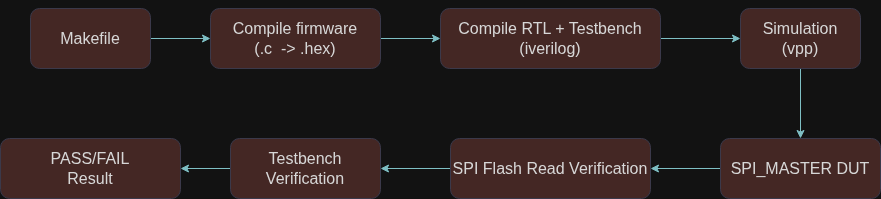

The diagram above was exported from draw.io. Its source (the exported page's mxGraphModel, read from the mxfile embedded in the PNG):
<mxGraphModel dx="2730" dy="564" grid="1" gridSize="10" guides="1" tooltips="1" connect="1" arrows="1" fold="1" page="1" pageScale="1" pageWidth="850" pageHeight="1100" math="0" shadow="0">
  <root>
    <mxCell id="0" />
    <mxCell id="1" parent="0" />
    <mxCell id="3oONOA8qOFTQI0n6rB9t-11" edge="1" parent="1" source="3oONOA8qOFTQI0n6rB9t-2" style="edgeStyle=orthogonalEdgeStyle;rounded=0;orthogonalLoop=1;jettySize=auto;html=1;labelBackgroundColor=none;fontColor=default;strokeColor=#09555B;" target="3oONOA8qOFTQI0n6rB9t-3" value="">
      <mxGeometry relative="1" as="geometry" />
    </mxCell>
    <mxCell id="3oONOA8qOFTQI0n6rB9t-2" parent="1" style="rounded=1;whiteSpace=wrap;html=1;labelBackgroundColor=none;fillColor=#FAD9D5;strokeColor=#D0CEE2;fontColor=#1A1A1A;" value="&lt;font size=&quot;3&quot;&gt;Makefile&lt;/font&gt;" vertex="1">
      <mxGeometry height="60" width="120" x="-980" y="50" as="geometry" />
    </mxCell>
    <mxCell id="3oONOA8qOFTQI0n6rB9t-12" edge="1" parent="1" source="3oONOA8qOFTQI0n6rB9t-3" style="edgeStyle=orthogonalEdgeStyle;rounded=0;orthogonalLoop=1;jettySize=auto;html=1;labelBackgroundColor=none;fontColor=default;strokeColor=#09555B;" target="3oONOA8qOFTQI0n6rB9t-4" value="">
      <mxGeometry relative="1" as="geometry" />
    </mxCell>
    <mxCell id="3oONOA8qOFTQI0n6rB9t-3" parent="1" style="rounded=1;whiteSpace=wrap;html=1;labelBackgroundColor=none;fillColor=#FAD9D5;strokeColor=#D0CEE2;fontColor=#1A1A1A;" value="&lt;div&gt;&lt;font style=&quot;font-size: 16px;&quot;&gt;&lt;br&gt;&lt;/font&gt;&lt;/div&gt;&lt;font size=&quot;3&quot;&gt;Compile firmware&lt;/font&gt;&lt;div&gt;&lt;font size=&quot;3&quot;&gt;(.c&amp;nbsp; -&amp;gt; .hex)&lt;br&gt;&lt;br&gt;&lt;/font&gt;&lt;/div&gt;" vertex="1">
      <mxGeometry height="60" width="170" x="-800" y="50" as="geometry" />
    </mxCell>
    <mxCell id="3oONOA8qOFTQI0n6rB9t-13" edge="1" parent="1" source="3oONOA8qOFTQI0n6rB9t-4" style="edgeStyle=orthogonalEdgeStyle;rounded=0;orthogonalLoop=1;jettySize=auto;html=1;labelBackgroundColor=none;fontColor=default;strokeColor=#09555B;" target="3oONOA8qOFTQI0n6rB9t-10" value="">
      <mxGeometry relative="1" as="geometry" />
    </mxCell>
    <mxCell id="3oONOA8qOFTQI0n6rB9t-4" parent="1" style="rounded=1;whiteSpace=wrap;html=1;labelBackgroundColor=none;fillColor=#FAD9D5;strokeColor=#D0CEE2;fontColor=#1A1A1A;" value="&lt;font style=&quot;font-size: 16px;&quot;&gt;Compile RTL + Testbench&lt;br&gt;       (iverilog)&lt;/font&gt;" vertex="1">
      <mxGeometry height="60" width="220" x="-570" y="50" as="geometry" />
    </mxCell>
    <mxCell id="3oONOA8qOFTQI0n6rB9t-15" edge="1" parent="1" source="3oONOA8qOFTQI0n6rB9t-5" style="edgeStyle=orthogonalEdgeStyle;rounded=0;orthogonalLoop=1;jettySize=auto;html=1;labelBackgroundColor=none;fontColor=default;strokeColor=#09555B;" target="3oONOA8qOFTQI0n6rB9t-6" value="">
      <mxGeometry relative="1" as="geometry" />
    </mxCell>
    <mxCell id="3oONOA8qOFTQI0n6rB9t-5" parent="1" style="rounded=1;whiteSpace=wrap;html=1;labelBackgroundColor=none;fillColor=#FAD9D5;strokeColor=#D0CEE2;fontColor=#1A1A1A;" value="&lt;span style=&quot;font-size: 16px;&quot;&gt;SPI_MASTER DUT&lt;/span&gt;" vertex="1">
      <mxGeometry height="60" width="160" x="-290" y="180" as="geometry" />
    </mxCell>
    <mxCell id="3oONOA8qOFTQI0n6rB9t-16" edge="1" parent="1" source="3oONOA8qOFTQI0n6rB9t-6" style="edgeStyle=orthogonalEdgeStyle;rounded=0;orthogonalLoop=1;jettySize=auto;html=1;labelBackgroundColor=none;fontColor=default;strokeColor=#09555B;" target="3oONOA8qOFTQI0n6rB9t-8" value="">
      <mxGeometry relative="1" as="geometry" />
    </mxCell>
    <mxCell id="3oONOA8qOFTQI0n6rB9t-6" parent="1" style="rounded=1;whiteSpace=wrap;html=1;labelBackgroundColor=none;fillColor=#FAD9D5;strokeColor=#D0CEE2;fontColor=#1A1A1A;" value="&lt;font style=&quot;font-size: 16px;&quot;&gt;SPI Flash Read Verification&lt;/font&gt;" vertex="1">
      <mxGeometry height="60" width="200" x="-560" y="180" as="geometry" />
    </mxCell>
    <mxCell id="3oONOA8qOFTQI0n6rB9t-17" edge="1" parent="1" source="3oONOA8qOFTQI0n6rB9t-8" style="edgeStyle=orthogonalEdgeStyle;rounded=0;orthogonalLoop=1;jettySize=auto;html=1;labelBackgroundColor=none;fontColor=default;strokeColor=#09555B;" target="3oONOA8qOFTQI0n6rB9t-9" value="">
      <mxGeometry relative="1" as="geometry" />
    </mxCell>
    <mxCell id="3oONOA8qOFTQI0n6rB9t-8" parent="1" style="rounded=1;whiteSpace=wrap;html=1;labelBackgroundColor=none;fillColor=#FAD9D5;strokeColor=#D0CEE2;fontColor=#1A1A1A;" value="&lt;font style=&quot;font-size: 16px;&quot;&gt;Testbench Verification&lt;/font&gt;" vertex="1">
      <mxGeometry height="60" width="150" x="-780" y="180" as="geometry" />
    </mxCell>
    <mxCell id="3oONOA8qOFTQI0n6rB9t-9" parent="1" style="rounded=1;whiteSpace=wrap;html=1;labelBackgroundColor=none;fillColor=#FAD9D5;strokeColor=#D0CEE2;fontColor=#1A1A1A;" value="&lt;span style=&quot;font-size: 16px;&quot;&gt;PASS/FAIL &lt;br&gt;Result&lt;/span&gt;" vertex="1">
      <mxGeometry height="60" width="180" x="-1010" y="180" as="geometry" />
    </mxCell>
    <mxCell id="3oONOA8qOFTQI0n6rB9t-14" edge="1" parent="1" source="3oONOA8qOFTQI0n6rB9t-10" style="edgeStyle=orthogonalEdgeStyle;rounded=0;orthogonalLoop=1;jettySize=auto;html=1;labelBackgroundColor=none;fontColor=default;strokeColor=#09555B;" target="3oONOA8qOFTQI0n6rB9t-5" value="">
      <mxGeometry relative="1" as="geometry" />
    </mxCell>
    <mxCell id="3oONOA8qOFTQI0n6rB9t-10" parent="1" style="rounded=1;whiteSpace=wrap;html=1;labelBackgroundColor=none;fillColor=#FAD9D5;strokeColor=#D0CEE2;fontColor=#1A1A1A;" value="&lt;span style=&quot;font-size: 16px;&quot;&gt;Simulation&lt;br&gt;(vpp)&lt;/span&gt;" vertex="1">
      <mxGeometry height="60" width="120" x="-270" y="50" as="geometry" />
    </mxCell>
  </root>
</mxGraphModel>